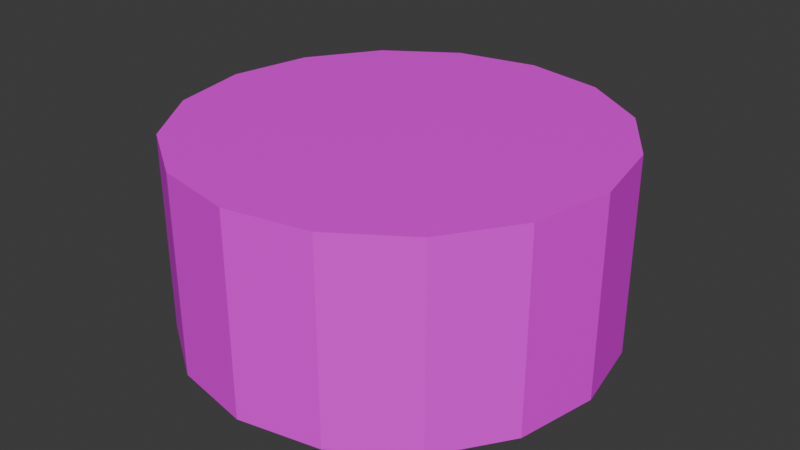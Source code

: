 # Source: konserva.blend  (saved by Blender 4.2.66; exported with 4.5.12 LTS)
import bpy
from mathutils import Matrix  # noqa: F401  (used for matrix-valued properties, if any)

bpy.ops.wm.read_factory_settings(use_empty=True)
scene = bpy.context.scene
scene.name = 'Scene'

# ---- collections
col_collection = bpy.data.collections.new('Collection'); scene.collection.children.link(col_collection)

# ---- images (referenced by path relative to the original .blend; pixels are not part of the script)
import os
ASSET_DIR = os.environ.get("B2B_ASSET_DIR", "")  # directory of the original .blend (textures are referenced by path, not embedded)
HERE = os.path.dirname(os.path.abspath(__file__))  # packed textures are extracted next to this script under _unpacked/

def load_image(name, relpath, width, height, colorspace="sRGB"):
    """Load a texture the original file referenced (path relative to the .blend, or extracted next to this script)."""
    p = next((c for c in (os.path.join(HERE, relpath), os.path.join(ASSET_DIR, relpath)) if relpath and os.path.exists(c)), "")
    if p:
        img = bpy.data.images.load(p, check_existing=True)
        img.name = name
    else:  # same state as the original file: an image datablock whose file is absent (Cycles renders it pink)
        img = bpy.data.images.new(name, width, height)
        img.source = "FILE"
        img.filepath = "//" + (relpath or name)
    img.colorspace_settings.name = colorspace
    return img
img_konserva_png = load_image('konserva.png', 'konserva.png', 1024, 1024, 'sRGB')

# ---- materials (node trees are filled in below, after node groups)
mat_material = bpy.data.materials.new('Material')
mat_material.alpha_threshold = 0.0
mat_material.roughness = 0.5
mat_material.line_color = (0.0, 0.0, 0.0, 1.0)

# ---- material node trees
mat_material.use_nodes = True; mat_material.node_tree.nodes.clear()
_N = mat_material.node_tree.nodes; _L = mat_material.node_tree.links
n0 = _N.new('ShaderNodeOutputMaterial'); n0.name = 'Material Output'; n0.location = (300, 300)
n1 = _N.new('ShaderNodeBsdfPrincipled'); n1.name = 'Principled BSDF'; n1.location = (10, 300)
n1.inputs[3].default_value = 1.45
n2 = _N.new('ShaderNodeTexImage'); n2.name = 'Image Texture'; n2.location = (-284, 217)
n2.image = img_konserva_png
n2.interpolation = 'Closest'
_L.new(n1.outputs[0], n0.inputs[0])
_L.new(n2.outputs[0], n1.inputs[0])
n0.is_active_output = True

# ---- world
world_world = bpy.data.worlds.new('World'); scene.world = world_world
world_world.use_nodes = True; world_world.node_tree.nodes.clear()
_N = world_world.node_tree.nodes; _L = world_world.node_tree.links
n0 = _N.new('ShaderNodeOutputWorld'); n0.name = 'World Output'; n0.location = (300, 300)
n1 = _N.new('ShaderNodeBackground'); n1.name = 'Background'; n1.location = (10, 300)
n1.inputs[0].default_value = (0.05088, 0.05088, 0.05088, 1.0)
_L.new(n1.outputs[0], n0.inputs[0])
n0.is_active_output = True
world_world.color = (0.05088, 0.05088, 0.05088)
world_world.sun_shadow_jitter_overblur = 0.0

# ---- meshes
me_konserv = bpy.data.meshes.new('konserv')
me_konserv.from_pydata([(0.0, 1.0, -1.0), (0.0, 1.0, 1.0), (0.3827, 0.9239, -1.0), (0.3827, 0.9239, 1.0), (0.7071, 0.7071, -1.0), (0.7071, 0.7071, 1.0), (0.9239, 0.3827, -1.0), (0.9239, 0.3827, 1.0), (1.0, 0.0, -1.0), (1.0, 0.0, 1.0), (0.9239, -0.3827, -1.0), (0.9239, -0.3827, 1.0), (0.7071, -0.7071, -1.0), (0.7071, -0.7071, 1.0), (0.3827, -0.9239, -1.0), (0.3827, -0.9239, 1.0), (0.0, -1.0, -1.0), (0.0, -1.0, 1.0), (-0.3827, -0.9239, -1.0), (-0.3827, -0.9239, 1.0), (-0.7071, -0.7071, -1.0), (-0.7071, -0.7071, 1.0), (-0.9239, -0.3827, -1.0), (-0.9239, -0.3827, 1.0), (-1.0, 0.0, -1.0), (-1.0, 0.0, 1.0), (-0.9239, 0.3827, -1.0), (-0.9239, 0.3827, 1.0), (-0.7071, 0.7071, -1.0), (-0.7071, 0.7071, 1.0), (-0.3827, 0.9239, -1.0), (-0.3827, 0.9239, 1.0)], [], [(0, 1, 3, 2), (2, 3, 5, 4), (4, 5, 7, 6), (6, 7, 9, 8), (8, 9, 11, 10), (10, 11, 13, 12), (12, 13, 15, 14), (14, 15, 17, 16), (16, 17, 19, 18), (18, 19, 21, 20), (20, 21, 23, 22), (22, 23, 25, 24), (24, 25, 27, 26), (26, 27, 29, 28), (3, 1, 31, 29, 27, 25, 23, 21, 19, 17, 15, 13, 11, 9, 7, 5), (28, 29, 31, 30), (30, 31, 1, 0), (0, 2, 4, 6, 8, 10, 12, 14, 16, 18, 20, 22, 24, 26, 28, 30)])
_uv = me_konserv.uv_layers.new(name='UVMap')
_uv.uv.foreach_set('vector', [0.5728, 0.4223, 0.5728, 0.8447, 0.4904, 0.8447, 0.4904, 0.4223, 0.4904, 0.4223, 0.4904, 0.8447, 0.4143, 0.8447, 0.4143, 0.4223, 1.0, -5.96e-08, 1.0, 0.4223, 0.9417, 0.4223, 0.9417, -5.96e-08, 0.9417, -5.96e-08, 0.9417, 0.4223, 0.8656, 0.4223, 0.8656, 0.0, 0.8656, 0.0, 0.8656, 0.4223, 0.7832, 0.4223, 0.7832, 0.0, 0.7832, 0.0, 0.7832, 0.4223, 0.7071, 0.4223, 0.7071, 0.0, 0.7071, 3.219e-06, 0.7071, 0.4223, 0.631, 0.4223, 0.631, 3.219e-06, 0.631, 3.219e-06, 0.631, 0.4223, 0.5486, 0.4223, 0.5486, 3.219e-06, 0.5486, 3.219e-06, 0.5486, 0.4223, 0.4725, 0.4223, 0.4725, 3.248e-06, 0.4725, 3.248e-06, 0.4725, 0.4223, 0.4142, 0.4223, 0.4142, 3.248e-06, 0.9998, 0.4228, 0.9998, 0.8451, 0.9237, 0.8451, 0.9237, 0.4228, 0.9237, 0.4228, 0.9237, 0.8451, 0.8413, 0.8451, 0.8413, 0.4228, 0.8413, 0.4228, 0.8413, 0.8451, 0.7652, 0.8451, 0.7652, 0.4228, 0.7652, 0.4228, 0.7652, 0.8451, 0.7069, 0.8451, 0.7069, 0.4228, 0.03153, 0.3244, -1.696e-08, 0.2483, -1.481e-08, 0.1659, 0.03153, 0.08979, 0.08979, 0.03153, 0.1659, -7.428e-09, 0.2483, -5.278e-09, 0.3244, 0.03153, 0.3827, 0.08979, 0.4142, 0.1659, 0.4142, 0.2483, 0.3827, 0.3244, 0.3244, 0.3827, 0.2483, 0.4142, 0.1659, 0.4142, 0.08979, 0.3827, 0.7072, 0.4223, 0.7072, 0.8447, 0.6489, 0.8447, 0.6489, 0.4223, 0.6489, 0.4223, 0.6489, 0.8447, 0.5728, 0.8447, 0.5728, 0.4223, -2.396e-08, 0.6625, -2.181e-08, 0.5801, 0.03153, 0.504, 0.08979, 0.4457, 0.1659, 0.4142, 0.2483, 0.4142, 0.3244, 0.4457, 0.3827, 0.504, 0.4142, 0.5801, 0.4142, 0.6625, 0.3827, 0.7386, 0.3244, 0.7969, 0.2483, 0.8284, 0.1659, 0.8284, 0.08979, 0.7969, 0.03153, 0.7386])
me_konserv.materials.append(mat_material)
me_konserv.update()

# ---- objects
ob_konserva = bpy.data.objects.new('konserva', me_konserv)

# ---- transforms, parenting, visibility, modifiers, constraints
ob_konserva.location = (0.0, 0.0, 0.4726)
ob_konserva.scale = (1.0, 1.0, 0.4633)

# ---- collection membership
col_collection.objects.link(ob_konserva)

# ---- scene / render settings (as saved in the file)
scene.frame_start = 1; scene.frame_end = 250; scene.frame_set(1)
scene.render.engine = 'BLENDER_EEVEE_NEXT'
bpy.context.view_layer.update()

# ---- added for rendering (the .blend has no active camera and no usable light): camera, sun
cam_auto = bpy.data.cameras.new('AutoCamera')
cam_auto.lens = 50.0
cam_auto.sensor_width = 36.0
cam_auto.clip_end = 1000.0
ob_auto_camera = bpy.data.objects.new('AutoCamera', cam_auto)
scene.collection.objects.link(ob_auto_camera)
ob_auto_camera.location = (2.75376, -3.30452, 2.67566)
ob_auto_camera.rotation_euler = (1.09748, -7.21219e-08, 0.694738)
scene.camera = ob_auto_camera
light_auto_sun = bpy.data.lights.new('AutoSun', 'SUN')
light_auto_sun.energy = 3.0
light_auto_sun.angle = 0.0523599
ob_auto_sun = bpy.data.objects.new('AutoSun', light_auto_sun)
scene.collection.objects.link(ob_auto_sun)
ob_auto_sun.rotation_euler = (0.872665, 0.174533, 0.523599)
bpy.context.view_layer.update()
